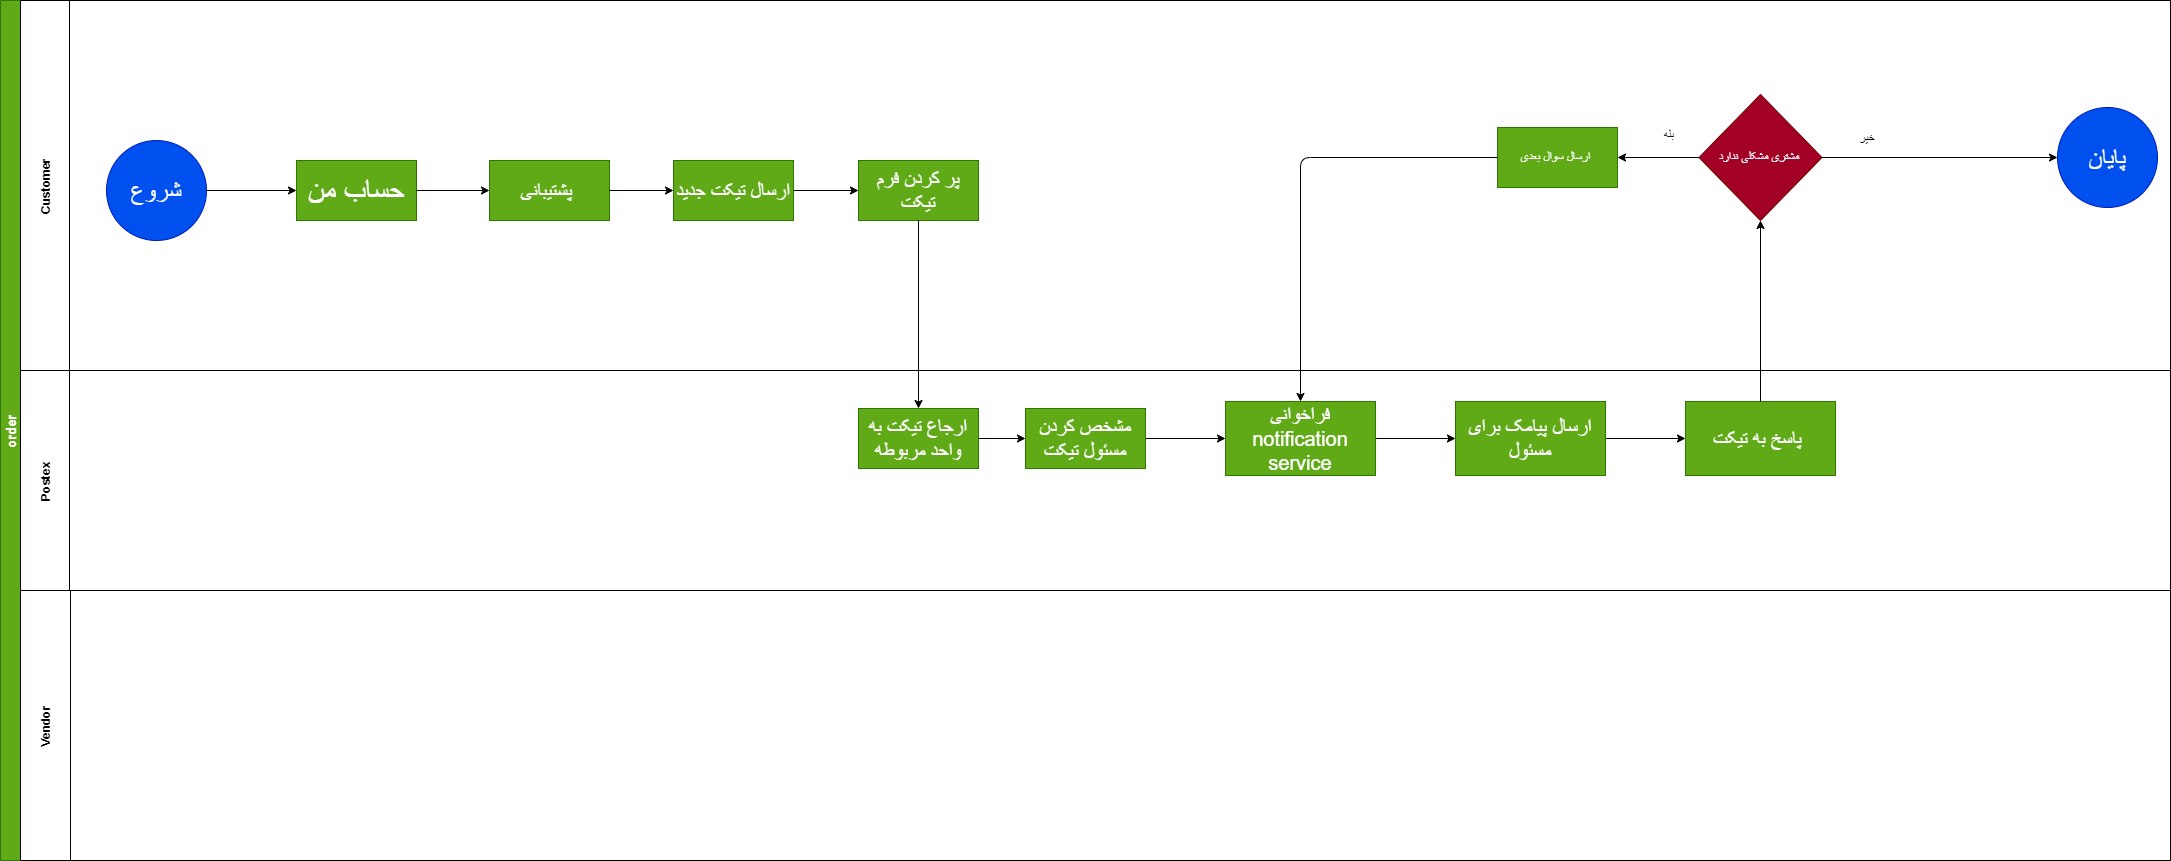

The diagram above was exported from draw.io. Its source (the exported page's mxGraphModel, read from the mxfile embedded in the PNG):
<mxGraphModel dx="708" dy="567" grid="0" gridSize="10" guides="1" tooltips="1" connect="1" arrows="1" fold="1" page="1" pageScale="1" pageWidth="2336" pageHeight="1654" math="0" shadow="0">
  <root>
    <mxCell id="0" />
    <mxCell id="1" parent="0" />
    <mxCell id="2" value="order" style="swimlane;childLayout=stackLayout;resizeParent=1;resizeParentMax=0;horizontal=0;startSize=20;horizontalStack=0;fillColor=#60a917;strokeColor=#2D7600;fontColor=#ffffff;fontSize=13;" parent="1" vertex="1">
      <mxGeometry x="83" y="80" width="2170" height="860" as="geometry" />
    </mxCell>
    <mxCell id="3" value="Customer" style="swimlane;startSize=49;horizontal=0;fillColor=default;" parent="2" vertex="1">
      <mxGeometry x="20" width="2150" height="370" as="geometry" />
    </mxCell>
    <mxCell id="93" value="" style="edgeStyle=none;html=1;" parent="3" source="78" target="92" edge="1">
      <mxGeometry relative="1" as="geometry" />
    </mxCell>
    <mxCell id="78" value="&lt;font style=&quot;font-size: 20px&quot;&gt;ارسال تیکت جدید&lt;/font&gt;" style="whiteSpace=wrap;html=1;fillColor=#60a917;strokeColor=#2D7600;fontColor=#ffffff;" parent="3" vertex="1">
      <mxGeometry x="653" y="160" width="120" height="60" as="geometry" />
    </mxCell>
    <mxCell id="4" value="&lt;font style=&quot;font-size: 25px&quot;&gt;شروع&lt;/font&gt;" style="ellipse;whiteSpace=wrap;html=1;aspect=fixed;fillColor=#0050ef;strokeColor=#001DBC;fontColor=#ffffff;" parent="3" vertex="1">
      <mxGeometry x="86" y="140" width="100" height="100" as="geometry" />
    </mxCell>
    <mxCell id="74" value="&lt;span style=&quot;font-size: 30px&quot;&gt;حساب من&lt;/span&gt;" style="whiteSpace=wrap;html=1;fillColor=#60a917;strokeColor=#2D7600;fontColor=#ffffff;" parent="3" vertex="1">
      <mxGeometry x="276" y="160" width="120" height="60" as="geometry" />
    </mxCell>
    <mxCell id="75" value="" style="edgeStyle=none;html=1;" parent="3" source="4" target="74" edge="1">
      <mxGeometry relative="1" as="geometry" />
    </mxCell>
    <mxCell id="76" value="&lt;font style=&quot;font-size: 20px&quot;&gt;پشتیبانی&amp;nbsp;&lt;/font&gt;" style="whiteSpace=wrap;html=1;fillColor=#60a917;strokeColor=#2D7600;fontColor=#ffffff;" parent="3" vertex="1">
      <mxGeometry x="469" y="160" width="120" height="60" as="geometry" />
    </mxCell>
    <mxCell id="79" value="" style="edgeStyle=orthogonalEdgeStyle;html=1;fontSize=20;" parent="3" source="76" target="78" edge="1">
      <mxGeometry relative="1" as="geometry" />
    </mxCell>
    <mxCell id="77" value="" style="edgeStyle=none;html=1;fontSize=30;" parent="3" source="74" target="76" edge="1">
      <mxGeometry relative="1" as="geometry" />
    </mxCell>
    <mxCell id="92" value="&lt;font style=&quot;font-size: 20px&quot;&gt;پر کردن فرم تیکت&lt;/font&gt;" style="whiteSpace=wrap;html=1;fillColor=#60a917;strokeColor=#2D7600;fontColor=#ffffff;" parent="3" vertex="1">
      <mxGeometry x="838" y="160" width="120" height="60" as="geometry" />
    </mxCell>
    <mxCell id="29" value="&lt;font style=&quot;font-size: 25px&quot;&gt;پایان&lt;/font&gt;" style="ellipse;whiteSpace=wrap;html=1;aspect=fixed;fillColor=#0050ef;strokeColor=#001DBC;fontColor=#ffffff;" parent="3" vertex="1">
      <mxGeometry x="2037" y="107" width="100" height="100" as="geometry" />
    </mxCell>
    <mxCell id="105" style="edgeStyle=none;html=1;exitX=1;exitY=0.5;exitDx=0;exitDy=0;" parent="3" source="101" target="29" edge="1">
      <mxGeometry relative="1" as="geometry" />
    </mxCell>
    <mxCell id="107" value="" style="edgeStyle=none;html=1;" parent="3" source="101" target="106" edge="1">
      <mxGeometry relative="1" as="geometry" />
    </mxCell>
    <mxCell id="101" value="مشتری مشکلی ندارد&amp;nbsp;" style="rhombus;whiteSpace=wrap;html=1;fillColor=#a20025;strokeColor=#6F0000;fontColor=#ffffff;" parent="3" vertex="1">
      <mxGeometry x="1678.5" y="94" width="123" height="126" as="geometry" />
    </mxCell>
    <mxCell id="106" value="ارسال سوال بعدی&amp;nbsp;" style="whiteSpace=wrap;html=1;fillColor=#60a917;strokeColor=#2D7600;fontColor=#ffffff;" parent="3" vertex="1">
      <mxGeometry x="1477" y="127" width="120" height="60" as="geometry" />
    </mxCell>
    <mxCell id="109" value="خیر" style="text;html=1;strokeColor=none;fillColor=none;align=center;verticalAlign=middle;whiteSpace=wrap;rounded=0;" parent="3" vertex="1">
      <mxGeometry x="1817" y="123" width="60" height="30" as="geometry" />
    </mxCell>
    <mxCell id="110" value="بله" style="text;html=1;strokeColor=none;fillColor=none;align=center;verticalAlign=middle;whiteSpace=wrap;rounded=0;" parent="3" vertex="1">
      <mxGeometry x="1618.5" y="120" width="60" height="30" as="geometry" />
    </mxCell>
    <mxCell id="5" value="Postex" style="swimlane;startSize=49;horizontal=0;" parent="2" vertex="1">
      <mxGeometry x="20" y="370" width="2150" height="220" as="geometry" />
    </mxCell>
    <mxCell id="85" value="" style="edgeStyle=orthogonalEdgeStyle;html=1;fontSize=20;" parent="5" source="82" target="84" edge="1">
      <mxGeometry relative="1" as="geometry" />
    </mxCell>
    <mxCell id="82" value="&lt;font style=&quot;font-size: 20px&quot;&gt;ارجاع تیکت به واحد مربوطه&lt;/font&gt;" style="whiteSpace=wrap;html=1;fillColor=#60a917;strokeColor=#2D7600;fontColor=#ffffff;" parent="5" vertex="1">
      <mxGeometry x="838" y="38" width="120" height="60" as="geometry" />
    </mxCell>
    <mxCell id="96" value="" style="edgeStyle=none;html=1;" parent="5" source="84" target="95" edge="1">
      <mxGeometry relative="1" as="geometry" />
    </mxCell>
    <mxCell id="84" value="&lt;font style=&quot;font-size: 20px&quot;&gt;مشخص کردن مسئول تیکت&lt;/font&gt;" style="whiteSpace=wrap;html=1;fillColor=#60a917;strokeColor=#2D7600;fontColor=#ffffff;" parent="5" vertex="1">
      <mxGeometry x="1005" y="38" width="120" height="60" as="geometry" />
    </mxCell>
    <mxCell id="98" value="" style="edgeStyle=none;html=1;" parent="5" source="95" target="97" edge="1">
      <mxGeometry relative="1" as="geometry" />
    </mxCell>
    <mxCell id="95" value="&lt;font style=&quot;font-size: 20px&quot;&gt;فراخوانی notification service&lt;/font&gt;" style="whiteSpace=wrap;html=1;fillColor=#60a917;strokeColor=#2D7600;fontColor=#ffffff;" parent="5" vertex="1">
      <mxGeometry x="1205" y="31" width="150" height="74" as="geometry" />
    </mxCell>
    <mxCell id="100" value="" style="edgeStyle=none;html=1;" parent="5" source="97" target="99" edge="1">
      <mxGeometry relative="1" as="geometry" />
    </mxCell>
    <mxCell id="97" value="&lt;span style=&quot;font-size: 20px&quot;&gt;ارسال پیامک برای مسئول&lt;/span&gt;" style="whiteSpace=wrap;html=1;fillColor=#60a917;strokeColor=#2D7600;fontColor=#ffffff;" parent="5" vertex="1">
      <mxGeometry x="1435" y="31" width="150" height="74" as="geometry" />
    </mxCell>
    <mxCell id="99" value="&lt;span style=&quot;font-size: 20px&quot;&gt;پاسخ به تیکت&amp;nbsp;&lt;/span&gt;" style="whiteSpace=wrap;html=1;fillColor=#60a917;strokeColor=#2D7600;fontColor=#ffffff;" parent="5" vertex="1">
      <mxGeometry x="1665" y="31" width="150" height="74" as="geometry" />
    </mxCell>
    <mxCell id="6" value="Vendor" style="swimlane;startSize=50;horizontal=0;" parent="2" vertex="1">
      <mxGeometry x="20" y="590" width="2150" height="270" as="geometry" />
    </mxCell>
    <mxCell id="94" style="edgeStyle=none;html=1;exitX=0.5;exitY=1;exitDx=0;exitDy=0;" parent="2" source="92" target="82" edge="1">
      <mxGeometry relative="1" as="geometry" />
    </mxCell>
    <mxCell id="102" value="" style="edgeStyle=none;html=1;" parent="2" source="99" target="101" edge="1">
      <mxGeometry relative="1" as="geometry" />
    </mxCell>
    <mxCell id="108" style="edgeStyle=orthogonalEdgeStyle;html=1;exitX=0;exitY=0.5;exitDx=0;exitDy=0;" parent="2" source="106" target="95" edge="1">
      <mxGeometry relative="1" as="geometry" />
    </mxCell>
  </root>
</mxGraphModel>